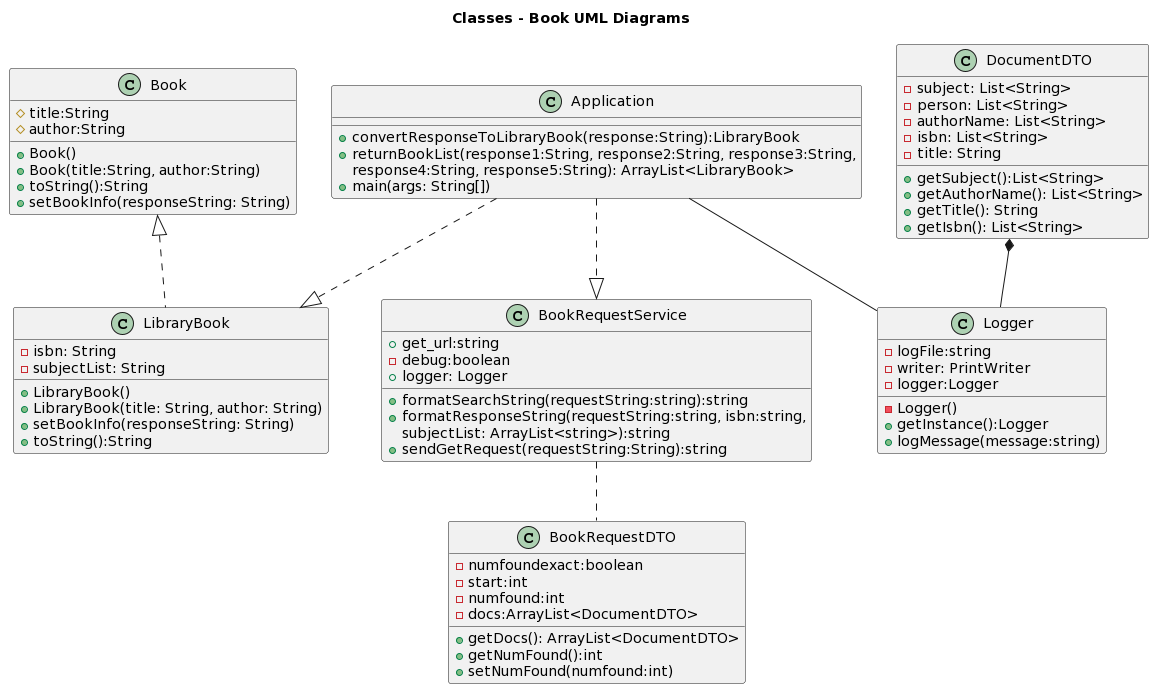

The diagram above was rendered by PlantUML. Its source (embedded in the PNG):
@startuml
title Classes - Book UML Diagrams


class LibraryBook {
-isbn: String
-subjectList: String
+LibraryBook()
+LibraryBook(title: String, author: String)
+setBookInfo(responseString: String)
+toString():String

}

class Book {
#title:String
#author:String
+Book()
+Book(title:String, author:String)
+toString():String
+setBookInfo(responseString: String)
}

Book <|.. LibraryBook

class Logger {
-logFile:string
-writer: PrintWriter
-logger:Logger
-Logger()
+getInstance():Logger
+logMessage(message:string)
}

DocumentDTO *-- Logger

class DocumentDTO {
-subject: List<String>
-person: List<String>
-authorName: List<String>
-isbn: List<String>
-title: String
+getSubject():List<String>
+getAuthorName(): List<String>
+getTitle(): String
+getIsbn(): List<String>
}

class BookRequestDTO {
-numfoundexact:boolean
-start:int
-numfound:int
-docs:ArrayList<DocumentDTO>
+getDocs(): ArrayList<DocumentDTO>
+getNumFound():int
+setNumFound(numfound:int)
}

BookRequestService .. BookRequestDTO

class BookRequestService {
+get_url:string
-debug:boolean
+logger: Logger
+formatSearchString(requestString:string):string
+formatResponseString(requestString:string, isbn:string,
subjectList: ArrayList<string>):string
+sendGetRequest(requestString:String):string
}

class Application {
+convertResponseToLibraryBook(response:String):LibraryBook
+returnBookList(response1:String, response2:String, response3:String,
response4:String, response5:String): ArrayList<LibraryBook>
+main(args: String[])
}

Application -- Logger
Application ..|> LibraryBook
Application ..|> BookRequestService
@enduml